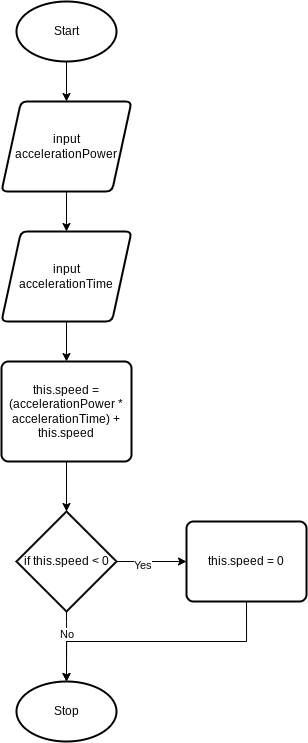

The diagram above was exported from draw.io. Its source (the exported page's mxGraphModel, read from the mxfile embedded in the PNG):
<mxGraphModel dx="699" dy="660" grid="1" gridSize="10" guides="1" tooltips="1" connect="1" arrows="1" fold="1" page="1" pageScale="1" pageWidth="827" pageHeight="1169" math="0" shadow="0">
  <root>
    <mxCell id="0" />
    <mxCell id="1" parent="0" />
    <mxCell id="5" style="edgeStyle=orthogonalEdgeStyle;html=1;exitX=0.5;exitY=1;exitDx=0;exitDy=0;exitPerimeter=0;" edge="1" parent="1" source="2" target="4">
      <mxGeometry relative="1" as="geometry" />
    </mxCell>
    <mxCell id="2" value="Start" style="strokeWidth=2;html=1;shape=mxgraph.flowchart.start_1;whiteSpace=wrap;" vertex="1" parent="1">
      <mxGeometry x="160" y="40" width="100" height="60" as="geometry" />
    </mxCell>
    <mxCell id="7" style="edgeStyle=orthogonalEdgeStyle;html=1;exitX=0.5;exitY=1;exitDx=0;exitDy=0;" edge="1" parent="1" source="4" target="6">
      <mxGeometry relative="1" as="geometry" />
    </mxCell>
    <mxCell id="4" value="input accelerationPower" style="shape=parallelogram;html=1;strokeWidth=2;perimeter=parallelogramPerimeter;whiteSpace=wrap;rounded=1;arcSize=12;size=0.15000000000000002;" vertex="1" parent="1">
      <mxGeometry x="145" y="140" width="130" height="90" as="geometry" />
    </mxCell>
    <mxCell id="9" style="edgeStyle=orthogonalEdgeStyle;html=1;exitX=0.5;exitY=1;exitDx=0;exitDy=0;" edge="1" parent="1" source="6" target="8">
      <mxGeometry relative="1" as="geometry" />
    </mxCell>
    <mxCell id="6" value="input &lt;br&gt;accelerationTime" style="shape=parallelogram;html=1;strokeWidth=2;perimeter=parallelogramPerimeter;whiteSpace=wrap;rounded=1;arcSize=12;size=0.15000000000000002;" vertex="1" parent="1">
      <mxGeometry x="145" y="270" width="130" height="90" as="geometry" />
    </mxCell>
    <mxCell id="11" style="edgeStyle=orthogonalEdgeStyle;html=1;exitX=0.5;exitY=1;exitDx=0;exitDy=0;entryX=0.5;entryY=0;entryDx=0;entryDy=0;entryPerimeter=0;" edge="1" parent="1" source="8" target="10">
      <mxGeometry relative="1" as="geometry" />
    </mxCell>
    <mxCell id="8" value="this.speed = (accelerationPower * accelerationTime) + this.speed" style="rounded=1;whiteSpace=wrap;html=1;absoluteArcSize=1;arcSize=14;strokeWidth=2;" vertex="1" parent="1">
      <mxGeometry x="145" y="400" width="130" height="100" as="geometry" />
    </mxCell>
    <mxCell id="13" style="edgeStyle=orthogonalEdgeStyle;html=1;exitX=1;exitY=0.5;exitDx=0;exitDy=0;exitPerimeter=0;" edge="1" parent="1" source="10" target="12">
      <mxGeometry relative="1" as="geometry" />
    </mxCell>
    <mxCell id="14" value="Yes" style="edgeLabel;html=1;align=center;verticalAlign=middle;resizable=0;points=[];" vertex="1" connectable="0" parent="13">
      <mxGeometry x="-0.2611" y="-3" relative="1" as="geometry">
        <mxPoint as="offset" />
      </mxGeometry>
    </mxCell>
    <mxCell id="17" style="edgeStyle=orthogonalEdgeStyle;html=1;exitX=0.5;exitY=1;exitDx=0;exitDy=0;exitPerimeter=0;entryX=0.5;entryY=0;entryDx=0;entryDy=0;entryPerimeter=0;" edge="1" parent="1" source="10" target="16">
      <mxGeometry relative="1" as="geometry">
        <Array as="points">
          <mxPoint x="210" y="670" />
          <mxPoint x="210" y="670" />
        </Array>
      </mxGeometry>
    </mxCell>
    <mxCell id="19" value="No" style="edgeLabel;html=1;align=center;verticalAlign=middle;resizable=0;points=[];" vertex="1" connectable="0" parent="17">
      <mxGeometry x="-0.3468" y="-1" relative="1" as="geometry">
        <mxPoint as="offset" />
      </mxGeometry>
    </mxCell>
    <mxCell id="10" value="if this.speed &amp;lt; 0" style="strokeWidth=2;html=1;shape=mxgraph.flowchart.decision;whiteSpace=wrap;" vertex="1" parent="1">
      <mxGeometry x="160" y="550" width="100" height="100" as="geometry" />
    </mxCell>
    <mxCell id="18" style="edgeStyle=orthogonalEdgeStyle;html=1;exitX=0.5;exitY=1;exitDx=0;exitDy=0;entryX=0.5;entryY=0;entryDx=0;entryDy=0;entryPerimeter=0;rounded=0;" edge="1" parent="1" source="12" target="16">
      <mxGeometry relative="1" as="geometry" />
    </mxCell>
    <mxCell id="12" value="this.speed = 0" style="rounded=1;whiteSpace=wrap;html=1;absoluteArcSize=1;arcSize=14;strokeWidth=2;" vertex="1" parent="1">
      <mxGeometry x="330" y="560" width="120" height="80" as="geometry" />
    </mxCell>
    <mxCell id="16" value="Stop" style="strokeWidth=2;html=1;shape=mxgraph.flowchart.start_1;whiteSpace=wrap;" vertex="1" parent="1">
      <mxGeometry x="160" y="720" width="100" height="60" as="geometry" />
    </mxCell>
  </root>
</mxGraphModel>